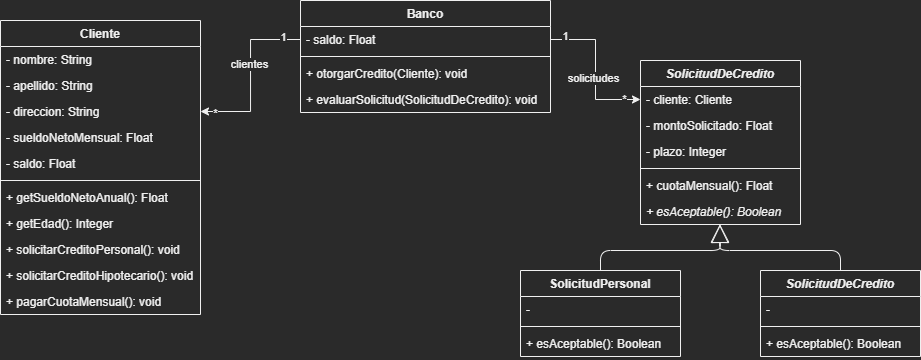

The diagram above was exported from draw.io. Its source (the exported page's mxGraphModel, read from the mxfile embedded in the PNG):
<mxGraphModel dx="981" dy="567" grid="1" gridSize="10" guides="1" tooltips="1" connect="1" arrows="1" fold="1" page="1" pageScale="1" pageWidth="827" pageHeight="1169" math="0" shadow="0">
  <root>
    <mxCell id="0" />
    <mxCell id="1" parent="0" />
    <mxCell id="1nNAtSosLgjPpw16k7Gf-1" value="Banco" style="swimlane;fontStyle=1;align=center;verticalAlign=top;childLayout=stackLayout;horizontal=1;startSize=26;horizontalStack=0;resizeParent=1;resizeParentMax=0;resizeLast=0;collapsible=1;marginBottom=0;" vertex="1" parent="1">
      <mxGeometry x="300" y="20" width="250" height="112" as="geometry" />
    </mxCell>
    <mxCell id="1nNAtSosLgjPpw16k7Gf-6" value="- saldo: Float" style="text;strokeColor=none;fillColor=none;align=left;verticalAlign=top;spacingLeft=4;spacingRight=4;overflow=hidden;rotatable=0;points=[[0,0.5],[1,0.5]];portConstraint=eastwest;" vertex="1" parent="1nNAtSosLgjPpw16k7Gf-1">
      <mxGeometry y="26" width="250" height="26" as="geometry" />
    </mxCell>
    <mxCell id="1nNAtSosLgjPpw16k7Gf-3" value="" style="line;strokeWidth=1;fillColor=none;align=left;verticalAlign=middle;spacingTop=-1;spacingLeft=3;spacingRight=3;rotatable=0;labelPosition=right;points=[];portConstraint=eastwest;" vertex="1" parent="1nNAtSosLgjPpw16k7Gf-1">
      <mxGeometry y="52" width="250" height="8" as="geometry" />
    </mxCell>
    <mxCell id="1nNAtSosLgjPpw16k7Gf-4" value="+ otorgarCredito(Cliente): void" style="text;strokeColor=none;fillColor=none;align=left;verticalAlign=top;spacingLeft=4;spacingRight=4;overflow=hidden;rotatable=0;points=[[0,0.5],[1,0.5]];portConstraint=eastwest;" vertex="1" parent="1nNAtSosLgjPpw16k7Gf-1">
      <mxGeometry y="60" width="250" height="26" as="geometry" />
    </mxCell>
    <mxCell id="1nNAtSosLgjPpw16k7Gf-5" value="+ evaluarSolicitud(SolicitudDeCredito): void" style="text;strokeColor=none;fillColor=none;align=left;verticalAlign=top;spacingLeft=4;spacingRight=4;overflow=hidden;rotatable=0;points=[[0,0.5],[1,0.5]];portConstraint=eastwest;" vertex="1" parent="1nNAtSosLgjPpw16k7Gf-1">
      <mxGeometry y="86" width="250" height="26" as="geometry" />
    </mxCell>
    <mxCell id="1nNAtSosLgjPpw16k7Gf-8" value="Cliente" style="swimlane;fontStyle=1;align=center;verticalAlign=top;childLayout=stackLayout;horizontal=1;startSize=26;horizontalStack=0;resizeParent=1;resizeParentMax=0;resizeLast=0;collapsible=1;marginBottom=0;" vertex="1" parent="1">
      <mxGeometry y="40" width="200" height="294" as="geometry" />
    </mxCell>
    <mxCell id="1nNAtSosLgjPpw16k7Gf-12" value="- nombre: String" style="text;strokeColor=none;fillColor=none;align=left;verticalAlign=top;spacingLeft=4;spacingRight=4;overflow=hidden;rotatable=0;points=[[0,0.5],[1,0.5]];portConstraint=eastwest;" vertex="1" parent="1nNAtSosLgjPpw16k7Gf-8">
      <mxGeometry y="26" width="200" height="26" as="geometry" />
    </mxCell>
    <mxCell id="1nNAtSosLgjPpw16k7Gf-9" value="- apellido: String" style="text;strokeColor=none;fillColor=none;align=left;verticalAlign=top;spacingLeft=4;spacingRight=4;overflow=hidden;rotatable=0;points=[[0,0.5],[1,0.5]];portConstraint=eastwest;" vertex="1" parent="1nNAtSosLgjPpw16k7Gf-8">
      <mxGeometry y="52" width="200" height="26" as="geometry" />
    </mxCell>
    <mxCell id="1nNAtSosLgjPpw16k7Gf-13" value="- direccion: String" style="text;strokeColor=none;fillColor=none;align=left;verticalAlign=top;spacingLeft=4;spacingRight=4;overflow=hidden;rotatable=0;points=[[0,0.5],[1,0.5]];portConstraint=eastwest;" vertex="1" parent="1nNAtSosLgjPpw16k7Gf-8">
      <mxGeometry y="78" width="200" height="26" as="geometry" />
    </mxCell>
    <mxCell id="1nNAtSosLgjPpw16k7Gf-14" value="- sueldoNetoMensual: Float" style="text;strokeColor=none;fillColor=none;align=left;verticalAlign=top;spacingLeft=4;spacingRight=4;overflow=hidden;rotatable=0;points=[[0,0.5],[1,0.5]];portConstraint=eastwest;" vertex="1" parent="1nNAtSosLgjPpw16k7Gf-8">
      <mxGeometry y="104" width="200" height="26" as="geometry" />
    </mxCell>
    <mxCell id="1nNAtSosLgjPpw16k7Gf-19" value="- saldo: Float" style="text;strokeColor=none;fillColor=none;align=left;verticalAlign=top;spacingLeft=4;spacingRight=4;overflow=hidden;rotatable=0;points=[[0,0.5],[1,0.5]];portConstraint=eastwest;" vertex="1" parent="1nNAtSosLgjPpw16k7Gf-8">
      <mxGeometry y="130" width="200" height="26" as="geometry" />
    </mxCell>
    <mxCell id="1nNAtSosLgjPpw16k7Gf-10" value="" style="line;strokeWidth=1;fillColor=none;align=left;verticalAlign=middle;spacingTop=-1;spacingLeft=3;spacingRight=3;rotatable=0;labelPosition=right;points=[];portConstraint=eastwest;" vertex="1" parent="1nNAtSosLgjPpw16k7Gf-8">
      <mxGeometry y="156" width="200" height="8" as="geometry" />
    </mxCell>
    <mxCell id="1nNAtSosLgjPpw16k7Gf-11" value="+ getSueldoNetoAnual(): Float" style="text;strokeColor=none;fillColor=none;align=left;verticalAlign=top;spacingLeft=4;spacingRight=4;overflow=hidden;rotatable=0;points=[[0,0.5],[1,0.5]];portConstraint=eastwest;" vertex="1" parent="1nNAtSosLgjPpw16k7Gf-8">
      <mxGeometry y="164" width="200" height="26" as="geometry" />
    </mxCell>
    <mxCell id="1nNAtSosLgjPpw16k7Gf-16" value="+ getEdad(): Integer" style="text;strokeColor=none;fillColor=none;align=left;verticalAlign=top;spacingLeft=4;spacingRight=4;overflow=hidden;rotatable=0;points=[[0,0.5],[1,0.5]];portConstraint=eastwest;" vertex="1" parent="1nNAtSosLgjPpw16k7Gf-8">
      <mxGeometry y="190" width="200" height="26" as="geometry" />
    </mxCell>
    <mxCell id="1nNAtSosLgjPpw16k7Gf-17" value="+ solicitarCreditoPersonal(): void" style="text;strokeColor=none;fillColor=none;align=left;verticalAlign=top;spacingLeft=4;spacingRight=4;overflow=hidden;rotatable=0;points=[[0,0.5],[1,0.5]];portConstraint=eastwest;" vertex="1" parent="1nNAtSosLgjPpw16k7Gf-8">
      <mxGeometry y="216" width="200" height="26" as="geometry" />
    </mxCell>
    <mxCell id="1nNAtSosLgjPpw16k7Gf-18" value="+ solicitarCreditoHipotecario(): void" style="text;strokeColor=none;fillColor=none;align=left;verticalAlign=top;spacingLeft=4;spacingRight=4;overflow=hidden;rotatable=0;points=[[0,0.5],[1,0.5]];portConstraint=eastwest;" vertex="1" parent="1nNAtSosLgjPpw16k7Gf-8">
      <mxGeometry y="242" width="200" height="26" as="geometry" />
    </mxCell>
    <mxCell id="1nNAtSosLgjPpw16k7Gf-21" value="+ pagarCuotaMensual(): void" style="text;strokeColor=none;fillColor=none;align=left;verticalAlign=top;spacingLeft=4;spacingRight=4;overflow=hidden;rotatable=0;points=[[0,0.5],[1,0.5]];portConstraint=eastwest;" vertex="1" parent="1nNAtSosLgjPpw16k7Gf-8">
      <mxGeometry y="268" width="200" height="26" as="geometry" />
    </mxCell>
    <mxCell id="1nNAtSosLgjPpw16k7Gf-22" value="SolicitudDeCredito" style="swimlane;fontStyle=3;align=center;verticalAlign=top;childLayout=stackLayout;horizontal=1;startSize=26;horizontalStack=0;resizeParent=1;resizeParentMax=0;resizeLast=0;collapsible=1;marginBottom=0;" vertex="1" parent="1">
      <mxGeometry x="640" y="80" width="160" height="164" as="geometry" />
    </mxCell>
    <mxCell id="1nNAtSosLgjPpw16k7Gf-23" value="- cliente: Cliente" style="text;strokeColor=none;fillColor=none;align=left;verticalAlign=top;spacingLeft=4;spacingRight=4;overflow=hidden;rotatable=0;points=[[0,0.5],[1,0.5]];portConstraint=eastwest;" vertex="1" parent="1nNAtSosLgjPpw16k7Gf-22">
      <mxGeometry y="26" width="160" height="26" as="geometry" />
    </mxCell>
    <mxCell id="1nNAtSosLgjPpw16k7Gf-30" value="- montoSolicitado: Float" style="text;strokeColor=none;fillColor=none;align=left;verticalAlign=top;spacingLeft=4;spacingRight=4;overflow=hidden;rotatable=0;points=[[0,0.5],[1,0.5]];portConstraint=eastwest;" vertex="1" parent="1nNAtSosLgjPpw16k7Gf-22">
      <mxGeometry y="52" width="160" height="26" as="geometry" />
    </mxCell>
    <mxCell id="1nNAtSosLgjPpw16k7Gf-31" value="- plazo: Integer" style="text;strokeColor=none;fillColor=none;align=left;verticalAlign=top;spacingLeft=4;spacingRight=4;overflow=hidden;rotatable=0;points=[[0,0.5],[1,0.5]];portConstraint=eastwest;" vertex="1" parent="1nNAtSosLgjPpw16k7Gf-22">
      <mxGeometry y="78" width="160" height="26" as="geometry" />
    </mxCell>
    <mxCell id="1nNAtSosLgjPpw16k7Gf-24" value="" style="line;strokeWidth=1;fillColor=none;align=left;verticalAlign=middle;spacingTop=-1;spacingLeft=3;spacingRight=3;rotatable=0;labelPosition=right;points=[];portConstraint=eastwest;" vertex="1" parent="1nNAtSosLgjPpw16k7Gf-22">
      <mxGeometry y="104" width="160" height="8" as="geometry" />
    </mxCell>
    <mxCell id="1nNAtSosLgjPpw16k7Gf-25" value="+ cuotaMensual(): Float" style="text;strokeColor=none;fillColor=none;align=left;verticalAlign=top;spacingLeft=4;spacingRight=4;overflow=hidden;rotatable=0;points=[[0,0.5],[1,0.5]];portConstraint=eastwest;" vertex="1" parent="1nNAtSosLgjPpw16k7Gf-22">
      <mxGeometry y="112" width="160" height="26" as="geometry" />
    </mxCell>
    <mxCell id="1nNAtSosLgjPpw16k7Gf-32" value="+ esAceptable(): Boolean" style="text;strokeColor=none;fillColor=none;align=left;verticalAlign=top;spacingLeft=4;spacingRight=4;overflow=hidden;rotatable=0;points=[[0,0.5],[1,0.5]];portConstraint=eastwest;fontStyle=2" vertex="1" parent="1nNAtSosLgjPpw16k7Gf-22">
      <mxGeometry y="138" width="160" height="26" as="geometry" />
    </mxCell>
    <mxCell id="1nNAtSosLgjPpw16k7Gf-33" value="SolicitudPersonal" style="swimlane;fontStyle=1;align=center;verticalAlign=top;childLayout=stackLayout;horizontal=1;startSize=26;horizontalStack=0;resizeParent=1;resizeParentMax=0;resizeLast=0;collapsible=1;marginBottom=0;" vertex="1" parent="1">
      <mxGeometry x="520" y="290" width="160" height="86" as="geometry" />
    </mxCell>
    <mxCell id="1nNAtSosLgjPpw16k7Gf-36" value="-" style="text;strokeColor=none;fillColor=none;align=left;verticalAlign=top;spacingLeft=4;spacingRight=4;overflow=hidden;rotatable=0;points=[[0,0.5],[1,0.5]];portConstraint=eastwest;" vertex="1" parent="1nNAtSosLgjPpw16k7Gf-33">
      <mxGeometry y="26" width="160" height="26" as="geometry" />
    </mxCell>
    <mxCell id="1nNAtSosLgjPpw16k7Gf-37" value="" style="line;strokeWidth=1;fillColor=none;align=left;verticalAlign=middle;spacingTop=-1;spacingLeft=3;spacingRight=3;rotatable=0;labelPosition=right;points=[];portConstraint=eastwest;" vertex="1" parent="1nNAtSosLgjPpw16k7Gf-33">
      <mxGeometry y="52" width="160" height="8" as="geometry" />
    </mxCell>
    <mxCell id="1nNAtSosLgjPpw16k7Gf-38" value="+ esAceptable(): Boolean" style="text;strokeColor=none;fillColor=none;align=left;verticalAlign=top;spacingLeft=4;spacingRight=4;overflow=hidden;rotatable=0;points=[[0,0.5],[1,0.5]];portConstraint=eastwest;" vertex="1" parent="1nNAtSosLgjPpw16k7Gf-33">
      <mxGeometry y="60" width="160" height="26" as="geometry" />
    </mxCell>
    <mxCell id="1nNAtSosLgjPpw16k7Gf-40" value="SolicitudDeCredito" style="swimlane;fontStyle=3;align=center;verticalAlign=top;childLayout=stackLayout;horizontal=1;startSize=26;horizontalStack=0;resizeParent=1;resizeParentMax=0;resizeLast=0;collapsible=1;marginBottom=0;" vertex="1" parent="1">
      <mxGeometry x="760" y="290" width="160" height="86" as="geometry" />
    </mxCell>
    <mxCell id="1nNAtSosLgjPpw16k7Gf-41" value="-" style="text;strokeColor=none;fillColor=none;align=left;verticalAlign=top;spacingLeft=4;spacingRight=4;overflow=hidden;rotatable=0;points=[[0,0.5],[1,0.5]];portConstraint=eastwest;" vertex="1" parent="1nNAtSosLgjPpw16k7Gf-40">
      <mxGeometry y="26" width="160" height="26" as="geometry" />
    </mxCell>
    <mxCell id="1nNAtSosLgjPpw16k7Gf-44" value="" style="line;strokeWidth=1;fillColor=none;align=left;verticalAlign=middle;spacingTop=-1;spacingLeft=3;spacingRight=3;rotatable=0;labelPosition=right;points=[];portConstraint=eastwest;" vertex="1" parent="1nNAtSosLgjPpw16k7Gf-40">
      <mxGeometry y="52" width="160" height="8" as="geometry" />
    </mxCell>
    <mxCell id="1nNAtSosLgjPpw16k7Gf-45" value="+ esAceptable(): Boolean" style="text;strokeColor=none;fillColor=none;align=left;verticalAlign=top;spacingLeft=4;spacingRight=4;overflow=hidden;rotatable=0;points=[[0,0.5],[1,0.5]];portConstraint=eastwest;" vertex="1" parent="1nNAtSosLgjPpw16k7Gf-40">
      <mxGeometry y="60" width="160" height="26" as="geometry" />
    </mxCell>
    <mxCell id="1nNAtSosLgjPpw16k7Gf-47" value="" style="endArrow=block;endSize=16;endFill=0;html=1;exitX=0.5;exitY=0;exitDx=0;exitDy=0;entryX=0.497;entryY=0.997;entryDx=0;entryDy=0;entryPerimeter=0;" edge="1" parent="1" source="1nNAtSosLgjPpw16k7Gf-33" target="1nNAtSosLgjPpw16k7Gf-32">
      <mxGeometry x="-0.25" y="20" width="160" relative="1" as="geometry">
        <mxPoint x="490" y="270" as="sourcePoint" />
        <mxPoint x="650" y="270" as="targetPoint" />
        <Array as="points">
          <mxPoint x="600" y="270" />
          <mxPoint x="720" y="270" />
        </Array>
        <mxPoint as="offset" />
      </mxGeometry>
    </mxCell>
    <mxCell id="1nNAtSosLgjPpw16k7Gf-48" value="" style="endArrow=block;endSize=16;endFill=0;html=1;exitX=0.5;exitY=0;exitDx=0;exitDy=0;entryX=0.496;entryY=0.997;entryDx=0;entryDy=0;entryPerimeter=0;" edge="1" parent="1" source="1nNAtSosLgjPpw16k7Gf-40" target="1nNAtSosLgjPpw16k7Gf-32">
      <mxGeometry x="-0.25" y="20" width="160" relative="1" as="geometry">
        <mxPoint x="830" y="256" as="sourcePoint" />
        <mxPoint x="949.52" y="210" as="targetPoint" />
        <Array as="points">
          <mxPoint x="840" y="270" />
          <mxPoint x="719" y="270" />
        </Array>
        <mxPoint as="offset" />
      </mxGeometry>
    </mxCell>
    <mxCell id="1nNAtSosLgjPpw16k7Gf-50" style="edgeStyle=orthogonalEdgeStyle;rounded=0;orthogonalLoop=1;jettySize=auto;html=1;exitX=0;exitY=0.5;exitDx=0;exitDy=0;entryX=1;entryY=0.5;entryDx=0;entryDy=0;" edge="1" parent="1" source="1nNAtSosLgjPpw16k7Gf-6" target="1nNAtSosLgjPpw16k7Gf-13">
      <mxGeometry relative="1" as="geometry" />
    </mxCell>
    <mxCell id="1nNAtSosLgjPpw16k7Gf-52" value="clientes" style="edgeLabel;html=1;align=center;verticalAlign=middle;resizable=0;points=[];" vertex="1" connectable="0" parent="1nNAtSosLgjPpw16k7Gf-50">
      <mxGeometry x="-0.1359" y="-1" relative="1" as="geometry">
        <mxPoint as="offset" />
      </mxGeometry>
    </mxCell>
    <mxCell id="1nNAtSosLgjPpw16k7Gf-53" value="*" style="edgeLabel;html=1;align=center;verticalAlign=middle;resizable=0;points=[];" vertex="1" connectable="0" parent="1nNAtSosLgjPpw16k7Gf-50">
      <mxGeometry x="0.8272" y="2" relative="1" as="geometry">
        <mxPoint as="offset" />
      </mxGeometry>
    </mxCell>
    <mxCell id="1nNAtSosLgjPpw16k7Gf-54" value="1" style="edgeLabel;html=1;align=center;verticalAlign=middle;resizable=0;points=[];" vertex="1" connectable="0" parent="1nNAtSosLgjPpw16k7Gf-50">
      <mxGeometry x="-0.7959" y="-2" relative="1" as="geometry">
        <mxPoint as="offset" />
      </mxGeometry>
    </mxCell>
    <mxCell id="1nNAtSosLgjPpw16k7Gf-51" style="edgeStyle=orthogonalEdgeStyle;rounded=0;orthogonalLoop=1;jettySize=auto;html=1;exitX=1;exitY=0.5;exitDx=0;exitDy=0;entryX=0;entryY=0.5;entryDx=0;entryDy=0;" edge="1" parent="1" source="1nNAtSosLgjPpw16k7Gf-6" target="1nNAtSosLgjPpw16k7Gf-23">
      <mxGeometry relative="1" as="geometry" />
    </mxCell>
    <mxCell id="1nNAtSosLgjPpw16k7Gf-55" value="1" style="edgeLabel;html=1;align=center;verticalAlign=middle;resizable=0;points=[];" vertex="1" connectable="0" parent="1nNAtSosLgjPpw16k7Gf-51">
      <mxGeometry x="-0.8064" relative="1" as="geometry">
        <mxPoint y="-3" as="offset" />
      </mxGeometry>
    </mxCell>
    <mxCell id="1nNAtSosLgjPpw16k7Gf-56" value="solicitudes" style="edgeLabel;html=1;align=center;verticalAlign=middle;resizable=0;points=[];" vertex="1" connectable="0" parent="1nNAtSosLgjPpw16k7Gf-51">
      <mxGeometry x="0.1085" y="-2" relative="1" as="geometry">
        <mxPoint as="offset" />
      </mxGeometry>
    </mxCell>
    <mxCell id="1nNAtSosLgjPpw16k7Gf-57" value="*" style="edgeLabel;html=1;align=center;verticalAlign=middle;resizable=0;points=[];" vertex="1" connectable="0" parent="1nNAtSosLgjPpw16k7Gf-51">
      <mxGeometry x="0.7844" relative="1" as="geometry">
        <mxPoint as="offset" />
      </mxGeometry>
    </mxCell>
  </root>
</mxGraphModel>